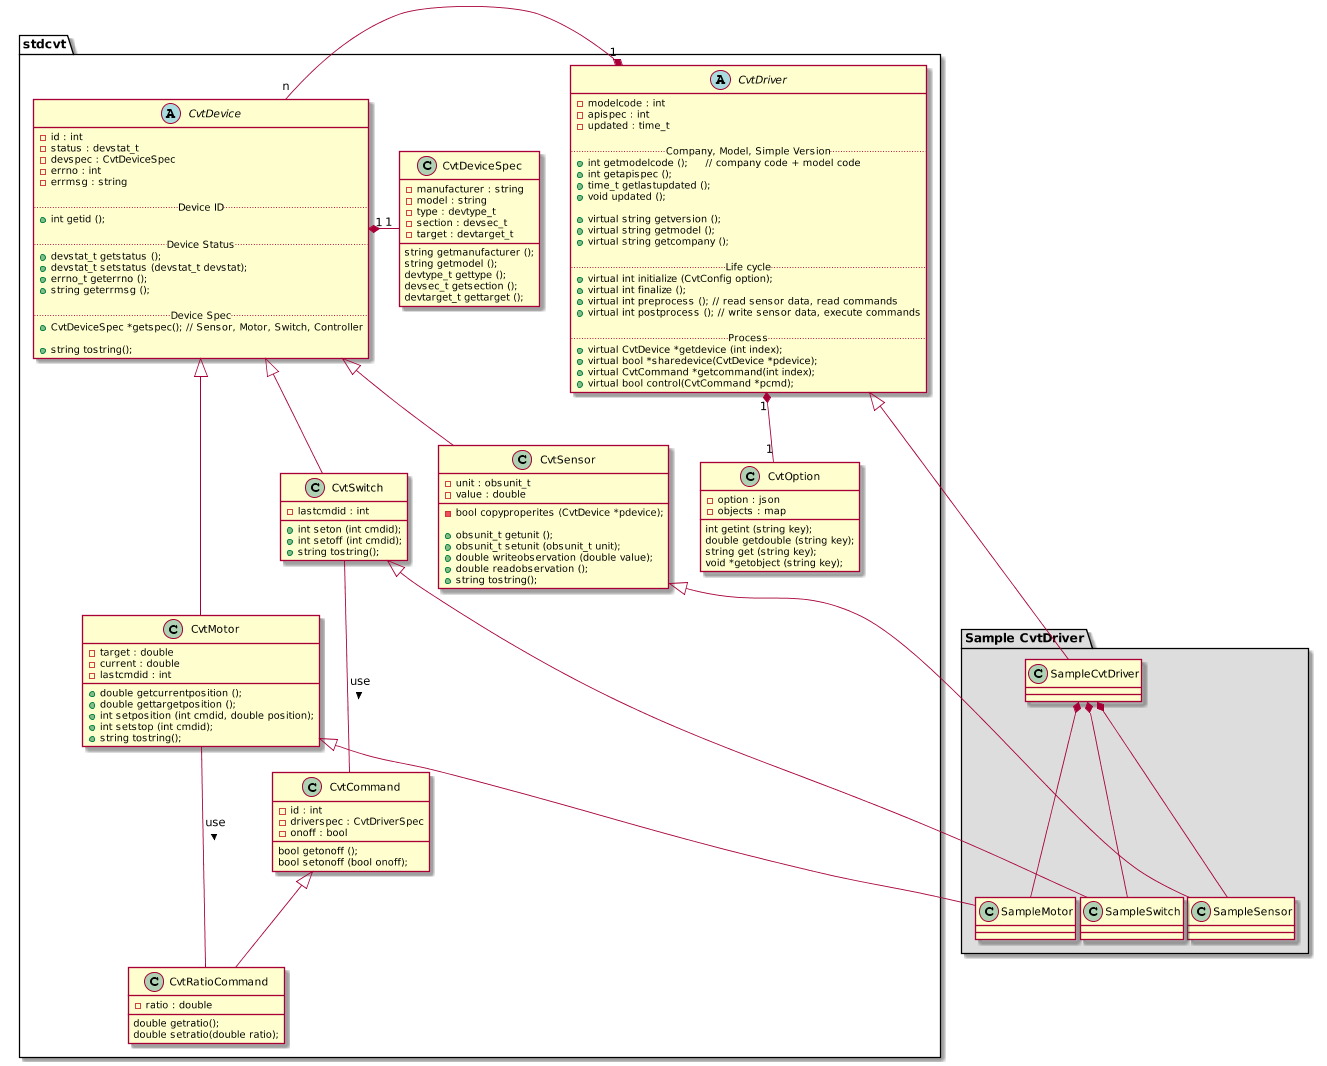

The diagram above was rendered by PlantUML. Its source (embedded in the PNG):
@startuml
scale 1920*1080

package stdcvt {

    abstract class CvtDriver {
     - modelcode : int
     - apispec : int
     - updated : time_t

     .. Company, Model, Simple Version ..
     + int getmodelcode ();     // company code + model code
     + int getapispec ();
     + time_t getlastupdated ();
     + void updated ();

     + virtual string getversion ();
     + virtual string getmodel ();
     + virtual string getcompany ();

     .. Life cycle ..
     + virtual int initialize (CvtConfig option);
     + virtual int finalize ();
     + virtual int preprocess (); // read sensor data, read commands
     + virtual int postprocess (); // write sensor data, execute commands

     .. Process ..
     + virtual CvtDevice *getdevice (int index);
     + virtual bool *sharedevice(CvtDevice *pdevice);
     + virtual CvtCommand *getcommand(int index);
     + virtual bool control(CvtCommand *pcmd);
    }

    class CvtDeviceSpec {
     - manufacturer : string
     - model : string
     - type : devtype_t
     - section : devsec_t
     - target : devtarget_t

     string getmanufacturer ();
     string getmodel ();
     devtype_t gettype ();
     devsec_t getsection ();
     devtarget_t gettarget ();
    }

    abstract class CvtDevice {
     - id : int
     - status : devstat_t
     - devspec : CvtDeviceSpec
     - errno : int
     - errmsg : string

     .. Device ID ..
     + int getid ();

     .. Device Status ..
     + devstat_t getstatus ();
     + devstat_t setstatus (devstat_t devstat);
     + errno_t geterrno ();
     + string geterrmsg ();

     .. Device Spec ..
     + CvtDeviceSpec *getspec(); // Sensor, Motor, Switch, Controller

     + string tostring();
    }

    class CvtSensor {
     - unit : obsunit_t
     - value : double
     - bool copyproperites (CvtDevice *pdevice);

     + obsunit_t getunit ();
     + obsunit_t setunit (obsunit_t unit);
     + double writeobservation (double value);
     + double readobservation ();
     + string tostring();
    }

    class CvtMotor {
     - target : double
     - current : double
     - lastcmdid : int
     + double getcurrentposition ();
     + double gettargetposition ();
     + int setposition (int cmdid, double position);
     + int setstop (int cmdid);
     + string tostring();
    }

    class CvtSwitch {
     - lastcmdid : int
     + int seton (int cmdid);
     + int setoff (int cmdid);
     + string tostring();
    }

    class CvtCommand {
     - id : int
     - driverspec : CvtDriverSpec
     - onoff : bool

     bool getonoff ();
     bool setonoff (bool onoff);
    }

    class CvtRatioCommand {
     - ratio : double
     double getratio();
     double setratio(double ratio);
    }

    class CvtOption {
     - option : json
     - objects : map

     int getint (string key);
     double getdouble (string key);
     string get (string key);
     void *getobject (string key);
    }

    CvtCommand <|-- CvtRatioCommand

    CvtDriver "1" *- "n" CvtDevice
    CvtDriver "1" *-- "1" CvtOption

    CvtDevice <|-- CvtSensor
    CvtDevice <|-- CvtMotor
    CvtDevice <|-- CvtSwitch

    CvtDevice "1" *- "1" CvtDeviceSpec

    CvtMotor -- CvtRatioCommand : > use
    CvtSwitch -- CvtCommand : > use
}

package "Sample CvtDriver" #DDDDDD {
    class SampleCvtDriver {
    }

    CvtDriver <|-- SampleCvtDriver

    class SampleSensor {
    }

    class SampleMotor {
    }

    class SampleSwitch {
    }

    CvtSensor <|-- SampleSensor
    CvtMotor <|-- SampleMotor
    CvtSwitch <|-- SampleSwitch

    SampleCvtDriver *-- SampleSensor
    SampleCvtDriver *-- SampleMotor
    SampleCvtDriver *-- SampleSwitch
}
@enduml